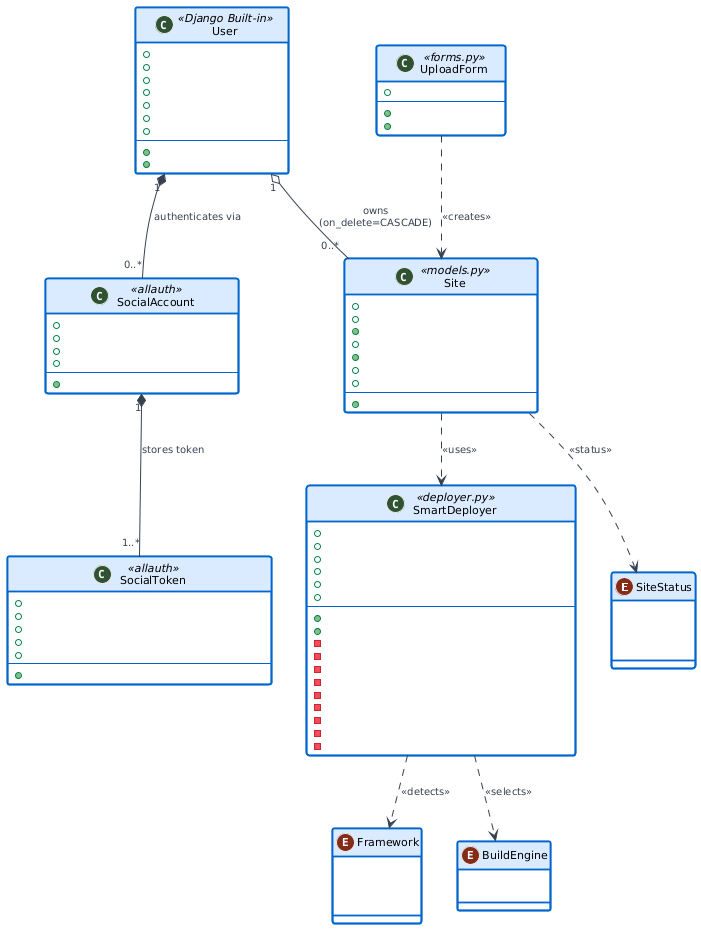

The diagram above was rendered by PlantUML. Its source (embedded in the PNG):
@startuml
skinparam defaultFontName "Arial"
skinparam defaultFontSize 11
skinparam backgroundColor white
skinparam Shadowing false

skinparam class {
  BackgroundColor white
  BorderColor #0066CC
  BorderThickness 1.8
  FontColor black
  HeaderBackgroundColor #dbeafe
  HeaderFontColor #1e3a8a
  HeaderFontSize 13
  HeaderFontStyle bold
}

skinparam arrow {
  Color #374151
  FontColor #374151
  FontSize 10
}

' ── ENUMERATIONS ─────────────────────

enum SiteStatus {
  created
  deploying
  live
  failed
}

enum Framework {
  laravel
  django
  node
  unknown
}

enum BuildEngine {
  nixpacks
  buildpacks
}

' ── CLASSES ──────────────────────────

class User <<Django Built-in>> {
  + id : Integer <<PK>>
  + username : String
  + email : EmailField
  + password : String
  + is_staff : Boolean
  + is_active : Boolean
  + date_joined : DateTime
  --
  + __str__() : String
  + get_full_name() : String
}

class Site <<models.py>> {
  + id : Integer <<PK>>
  + user : ForeignKey <<FK → User>>
  + name : String(100)
  + slug : SlugField <<unique>>
  + status : String(20)
  + zip_file : FileField
  + created_at : DateTime
  --
  + __str__() : String
}

class SocialAccount <<allauth>> {
  + id : Integer <<PK>>
  + user : ForeignKey <<FK → User>>
  + provider : String
  + uid : String
  --
  + __str__() : String
}

class SocialToken <<allauth>> {
  + id : Integer <<PK>>
  + account : ForeignKey <<FK → SocialAccount>>
  + token : TextField
  + token_secret : TextField
  + expires_at : DateTime
  --
  + __str__() : String
}

class SmartDeployer <<deployer.py>> {
  + repo_path : String
  + image_name : String
  + port : Integer = 9001
  + container_port : Integer
  + detected : Boolean = False
  + log_file : String
  --
  + __init__(repo_path, image_name, port) : void
  + deploy(run_migrations, db_config) : Dict
  - _detect_framework() : String
  - _select_engine(framework) : String
  - _build_with_nixpacks() : void
  - _build_with_buildpacks(framework) : void
  - _detect_container_port() : Integer
  - _run_container(framework) : String
  - _log(line) : void
  - _stream_process(cmd) : void
  - _ensure_binary(name) : void
}

class UploadForm <<forms.py>> {
  + zip_file : FileField
  --
  + is_valid() : Boolean
  + save() : void
}

' ── RELATIONSHIPS ────────────────────

User         "1" o-- "0..*" Site          : owns\n(on_delete=CASCADE)
User         "1" *-- "0..*" SocialAccount : authenticates via
SocialAccount "1" *-- "1..*" SocialToken  : stores token

Site         ..>  SmartDeployer  : <<uses>>
Site         ..>  SiteStatus     : <<status>>
SmartDeployer ..>  Framework     : <<detects>>
SmartDeployer ..>  BuildEngine   : <<selects>>
UploadForm   ..>  Site           : <<creates>>
@enduml